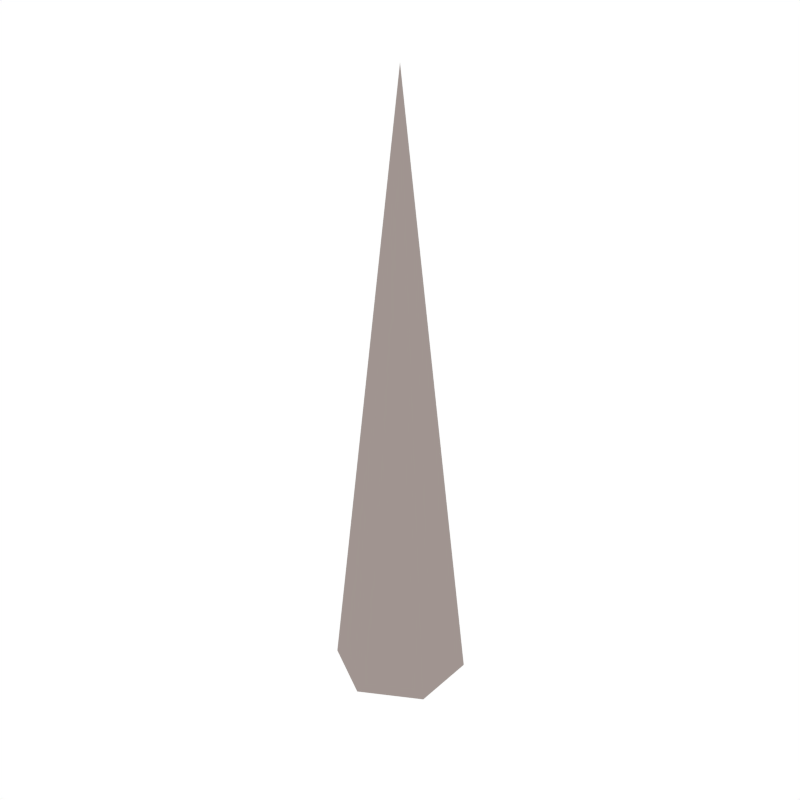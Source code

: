 # Source: Spike_Single.blend  (saved by Blender 2.79.0; exported with 4.5.12 LTS)
import bpy
from mathutils import Matrix  # noqa: F401  (used for matrix-valued properties, if any)

bpy.ops.wm.read_factory_settings(use_empty=True)
scene = bpy.context.scene
scene.name = 'Scene'

# ---- collections
col_collection_1 = bpy.data.collections.new('Collection 1'); scene.collection.children.link(col_collection_1)

# ---- materials (node trees are filled in below, after node groups)
mat_grey = bpy.data.materials.new('Grey')
mat_grey.alpha_threshold = 0.0
mat_grey.diffuse_color = (0.3506, 0.2979, 0.2801, 1.0)
mat_grey.roughness = 0.5

# ---- material node trees

# ---- world
world_world = bpy.data.worlds.new('World'); scene.world = world_world
world_world.color = (1.0, 1.0, 1.0)
world_world.use_sun_shadow = False
world_world.sun_shadow_jitter_overblur = 0.0
world_world.cycles.sampling_method = 'NONE'
world_world.cycles.sample_map_resolution = 256

# ---- meshes
me_cylinder_014 = bpy.data.meshes.new('Cylinder.014')
me_cylinder_014.from_pydata([(0.0, 0.2208, -0.002078), (0.0, -4.143e-09, 1.99), (0.1912, 0.1104, -0.002078), (0.1912, -0.1104, -0.002078), (0.0, -0.2208, -0.002078), (-0.1912, -0.1104, -0.002078), (-0.1912, 0.1104, -0.002078)], [], [(0, 1, 2), (2, 1, 3), (3, 1, 4), (4, 1, 5), (5, 1, 6), (6, 1, 0), (0, 2, 3, 4, 5, 6)])
me_cylinder_014.materials.append(mat_grey)
me_cylinder_014.use_remesh_preserve_volume = False
me_cylinder_014.use_remesh_preserve_attributes = False
me_cylinder_014.use_mirror_vertex_groups = False
me_cylinder_014.update()

# ---- objects
ob_spike_single = bpy.data.objects.new('Spike_Single', me_cylinder_014)

# ---- transforms, parenting, visibility, modifiers, constraints
ob_spike_single.location = (0.0, 0.0, 0.0)
ob_spike_single.lineart.crease_threshold = 0.0

# ---- collection membership
col_collection_1.objects.link(ob_spike_single)

# ---- scene / render settings (as saved in the file)
scene.frame_start = 1; scene.frame_end = 250; scene.frame_set(0)
scene.render.engine = 'CYCLES'
scene.render.resolution_x = 1000
scene.render.resolution_y = 1000
scene.render.dither_intensity = 0.0
scene.cycles.samples = 200
scene.cycles.sampling_pattern = 'TABULATED_SOBOL'
scene.cycles.light_sampling_threshold = 0.0
scene.cycles.use_adaptive_sampling = False
scene.cycles.use_light_tree = False
scene.cycles.caustics_reflective = False
scene.cycles.caustics_refractive = False
scene.cycles.blur_glossy = 0.0
scene.cycles.max_bounces = 2
scene.cycles.pixel_filter_type = 'GAUSSIAN'
scene.cycles.sample_clamp_indirect = 0.0
scene.view_settings.view_transform = 'Standard'
bpy.context.view_layer.update()

# ---- added for rendering (the .blend has no active camera): camera
cam_auto = bpy.data.cameras.new('AutoCamera')
cam_auto.lens = 50.0
cam_auto.sensor_width = 36.0
cam_auto.clip_end = 1000.0
ob_auto_camera = bpy.data.objects.new('AutoCamera', cam_auto)
scene.collection.objects.link(ob_auto_camera)
ob_auto_camera.location = (1.92068, -2.30482, 2.53049)
ob_auto_camera.rotation_euler = (1.09748, -7.21219e-08, 0.694738)
scene.camera = ob_auto_camera
bpy.context.view_layer.update()
